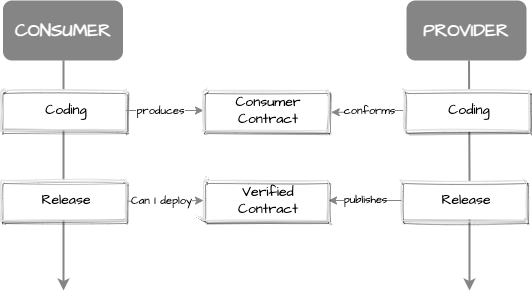

The diagram above was exported from draw.io. Its source (the exported page's mxGraphModel, read from the mxfile embedded in the PNG):
<mxGraphModel dx="821" dy="546" grid="1" gridSize="10" guides="1" tooltips="1" connect="1" arrows="1" fold="1" page="1" pageScale="1" pageWidth="827" pageHeight="1169" math="0" shadow="0">
  <root>
    <mxCell id="0" />
    <mxCell id="1" parent="0" />
    <mxCell id="DfW7LIlyqSzpm1YnaFVj-1" style="edgeStyle=orthogonalEdgeStyle;rounded=0;orthogonalLoop=1;jettySize=auto;html=1;strokeColor=#858585;strokeWidth=2;" parent="1" edge="1">
      <mxGeometry relative="1" as="geometry">
        <mxPoint x="170" y="400" as="targetPoint" />
        <mxPoint x="170" y="170" as="sourcePoint" />
      </mxGeometry>
    </mxCell>
    <mxCell id="DfW7LIlyqSzpm1YnaFVj-2" style="edgeStyle=orthogonalEdgeStyle;rounded=0;orthogonalLoop=1;jettySize=auto;html=1;strokeColor=#858585;strokeWidth=2;" parent="1" edge="1">
      <mxGeometry relative="1" as="geometry">
        <mxPoint x="576" y="400" as="targetPoint" />
        <mxPoint x="575.5" y="170" as="sourcePoint" />
      </mxGeometry>
    </mxCell>
    <mxCell id="DfW7LIlyqSzpm1YnaFVj-3" value="" style="rounded=1;fillColor=#ffffff;strokeColor=#DFE1E5;shadow=1;html=1;arcSize=4;sketch=1;hachureGap=4;pointerEvents=0;fontFamily=Architects Daughter;fontSource=https%3A%2F%2Ffonts.googleapis.com%2Fcss%3Ffamily%3DArchitects%2BDaughter;fontSize=20;" parent="1" vertex="1">
      <mxGeometry x="107.5" y="200" width="125" height="40" as="geometry" />
    </mxCell>
    <mxCell id="DfW7LIlyqSzpm1YnaFVj-4" value="Coding" style="fillColor=none;strokeColor=none;html=1;fontSize=14;fontStyle=0;fontColor=#000000;align=center;whiteSpace=wrap;sketch=1;hachureGap=4;pointerEvents=0;fontFamily=Architects Daughter;fontSource=https%3A%2F%2Ffonts.googleapis.com%2Fcss%3Ffamily%3DArchitects%2BDaughter;" parent="DfW7LIlyqSzpm1YnaFVj-3" vertex="1">
      <mxGeometry width="110" height="20" relative="1" as="geometry">
        <mxPoint x="10" y="10" as="offset" />
      </mxGeometry>
    </mxCell>
    <mxCell id="DfW7LIlyqSzpm1YnaFVj-5" value="CONSUMER" style="rounded=1;whiteSpace=wrap;html=1;fillColor=#858585;strokeColor=none;fontColor=#FFFFFF;fontStyle=1;fontFamily=Architects Daughter;fontSource=https%3A%2F%2Ffonts.googleapis.com%2Fcss%3Ffamily%3DArchitects%2BDaughter;fontSize=18;" parent="1" vertex="1">
      <mxGeometry x="109.5" y="110" width="120" height="60" as="geometry" />
    </mxCell>
    <mxCell id="DfW7LIlyqSzpm1YnaFVj-6" value="PROVIDER" style="rounded=1;whiteSpace=wrap;html=1;fillColor=#858585;strokeColor=none;fontColor=#FFFFFF;fontStyle=1;fontFamily=Architects Daughter;fontSource=https%3A%2F%2Ffonts.googleapis.com%2Fcss%3Ffamily%3DArchitects%2BDaughter;fontSize=18;" parent="1" vertex="1">
      <mxGeometry x="513" y="110" width="120" height="60" as="geometry" />
    </mxCell>
    <mxCell id="DfW7LIlyqSzpm1YnaFVj-7" style="edgeStyle=orthogonalEdgeStyle;rounded=0;orthogonalLoop=1;jettySize=auto;html=1;entryX=0;entryY=0.5;entryDx=0;entryDy=0;strokeColor=#858585;exitX=1;exitY=0.5;exitDx=0;exitDy=0;" parent="1" source="DfW7LIlyqSzpm1YnaFVj-3" target="DfW7LIlyqSzpm1YnaFVj-17" edge="1">
      <mxGeometry relative="1" as="geometry" />
    </mxCell>
    <mxCell id="DfW7LIlyqSzpm1YnaFVj-8" value="produces" style="edgeLabel;html=1;align=center;verticalAlign=middle;resizable=0;points=[];fontFamily=Architects Daughter;fontSource=https%3A%2F%2Ffonts.googleapis.com%2Fcss%3Ffamily%3DArchitects%2BDaughter;" parent="DfW7LIlyqSzpm1YnaFVj-7" vertex="1" connectable="0">
      <mxGeometry x="-0.1223" relative="1" as="geometry">
        <mxPoint as="offset" />
      </mxGeometry>
    </mxCell>
    <mxCell id="DfW7LIlyqSzpm1YnaFVj-9" value="" style="rounded=1;fillColor=#ffffff;strokeColor=#DFE1E5;shadow=1;html=1;arcSize=4;sketch=1;hachureGap=4;pointerEvents=0;fontFamily=Architects Daughter;fontSource=https%3A%2F%2Ffonts.googleapis.com%2Fcss%3Ffamily%3DArchitects%2BDaughter;fontSize=20;" parent="1" vertex="1">
      <mxGeometry x="107.5" y="290" width="125" height="40" as="geometry" />
    </mxCell>
    <mxCell id="DfW7LIlyqSzpm1YnaFVj-10" value="Release" style="fillColor=none;strokeColor=none;html=1;fontSize=14;fontStyle=0;fontColor=#000000;align=center;whiteSpace=wrap;sketch=1;hachureGap=4;pointerEvents=0;fontFamily=Architects Daughter;fontSource=https%3A%2F%2Ffonts.googleapis.com%2Fcss%3Ffamily%3DArchitects%2BDaughter;" parent="DfW7LIlyqSzpm1YnaFVj-9" vertex="1">
      <mxGeometry width="110" height="20" relative="1" as="geometry">
        <mxPoint x="10" y="10" as="offset" />
      </mxGeometry>
    </mxCell>
    <mxCell id="DfW7LIlyqSzpm1YnaFVj-11" style="edgeStyle=orthogonalEdgeStyle;rounded=0;orthogonalLoop=1;jettySize=auto;html=1;entryX=1.022;entryY=0.544;entryDx=0;entryDy=0;entryPerimeter=0;strokeColor=#858585;exitX=0;exitY=0.5;exitDx=0;exitDy=0;" parent="1" source="DfW7LIlyqSzpm1YnaFVj-13" target="DfW7LIlyqSzpm1YnaFVj-17" edge="1">
      <mxGeometry relative="1" as="geometry">
        <mxPoint x="400" y="342" as="targetPoint" />
        <mxPoint x="550" y="342" as="sourcePoint" />
      </mxGeometry>
    </mxCell>
    <mxCell id="DfW7LIlyqSzpm1YnaFVj-12" value="conforms" style="edgeLabel;html=1;align=center;verticalAlign=middle;resizable=0;points=[];fontFamily=Architects Daughter;fontSource=https%3A%2F%2Ffonts.googleapis.com%2Fcss%3Ffamily%3DArchitects%2BDaughter;" parent="DfW7LIlyqSzpm1YnaFVj-11" vertex="1" connectable="0">
      <mxGeometry x="0.1438" relative="1" as="geometry">
        <mxPoint x="6" y="-2" as="offset" />
      </mxGeometry>
    </mxCell>
    <mxCell id="DfW7LIlyqSzpm1YnaFVj-13" value="" style="rounded=1;fillColor=#ffffff;strokeColor=#DFE1E5;shadow=1;html=1;arcSize=4;sketch=1;hachureGap=4;pointerEvents=0;fontFamily=Architects Daughter;fontSource=https%3A%2F%2Ffonts.googleapis.com%2Fcss%3Ffamily%3DArchitects%2BDaughter;fontSize=20;" parent="1" vertex="1">
      <mxGeometry x="510.5" y="200" width="125" height="40" as="geometry" />
    </mxCell>
    <mxCell id="DfW7LIlyqSzpm1YnaFVj-14" value="Coding" style="fillColor=none;strokeColor=none;html=1;fontSize=14;fontStyle=0;fontColor=#000000;align=center;whiteSpace=wrap;sketch=1;hachureGap=4;pointerEvents=0;fontFamily=Architects Daughter;fontSource=https%3A%2F%2Ffonts.googleapis.com%2Fcss%3Ffamily%3DArchitects%2BDaughter;" parent="DfW7LIlyqSzpm1YnaFVj-13" vertex="1">
      <mxGeometry width="110" height="20" relative="1" as="geometry">
        <mxPoint x="10" y="10" as="offset" />
      </mxGeometry>
    </mxCell>
    <mxCell id="DfW7LIlyqSzpm1YnaFVj-15" value="" style="rounded=1;fillColor=#ffffff;strokeColor=#DFE1E5;shadow=1;html=1;arcSize=4;sketch=1;hachureGap=4;pointerEvents=0;fontFamily=Architects Daughter;fontSource=https%3A%2F%2Ffonts.googleapis.com%2Fcss%3Ffamily%3DArchitects%2BDaughter;fontSize=20;" parent="1" vertex="1">
      <mxGeometry x="508" y="290" width="125" height="40" as="geometry" />
    </mxCell>
    <mxCell id="DfW7LIlyqSzpm1YnaFVj-16" value="Release" style="fillColor=none;strokeColor=none;html=1;fontSize=14;fontStyle=0;fontColor=#000000;align=center;whiteSpace=wrap;sketch=1;hachureGap=4;pointerEvents=0;fontFamily=Architects Daughter;fontSource=https%3A%2F%2Ffonts.googleapis.com%2Fcss%3Ffamily%3DArchitects%2BDaughter;" parent="DfW7LIlyqSzpm1YnaFVj-15" vertex="1">
      <mxGeometry width="110" height="20" relative="1" as="geometry">
        <mxPoint x="10" y="10" as="offset" />
      </mxGeometry>
    </mxCell>
    <mxCell id="DfW7LIlyqSzpm1YnaFVj-17" value="" style="rounded=1;fillColor=#ffffff;strokeColor=#DFE1E5;shadow=1;html=1;arcSize=4;sketch=1;hachureGap=4;pointerEvents=0;fontFamily=Architects Daughter;fontSource=https%3A%2F%2Ffonts.googleapis.com%2Fcss%3Ffamily%3DArchitects%2BDaughter;fontSize=20;" parent="1" vertex="1">
      <mxGeometry x="310" y="200" width="125" height="40" as="geometry" />
    </mxCell>
    <mxCell id="DfW7LIlyqSzpm1YnaFVj-18" value="Consumer Contract" style="fillColor=none;strokeColor=none;html=1;fontSize=14;fontStyle=0;fontColor=#000000;align=center;whiteSpace=wrap;sketch=1;hachureGap=4;pointerEvents=0;fontFamily=Architects Daughter;fontSource=https%3A%2F%2Ffonts.googleapis.com%2Fcss%3Ffamily%3DArchitects%2BDaughter;" parent="DfW7LIlyqSzpm1YnaFVj-17" vertex="1">
      <mxGeometry width="110" height="20" relative="1" as="geometry">
        <mxPoint x="10" y="10" as="offset" />
      </mxGeometry>
    </mxCell>
    <mxCell id="JKXkrQnjETCTuPJl5jh2-5" style="edgeStyle=orthogonalEdgeStyle;rounded=0;orthogonalLoop=1;jettySize=auto;html=1;entryX=1;entryY=0.5;entryDx=0;entryDy=0;strokeColor=#858585;exitX=0;exitY=0.5;exitDx=0;exitDy=0;" parent="1" source="DfW7LIlyqSzpm1YnaFVj-15" edge="1">
      <mxGeometry relative="1" as="geometry">
        <mxPoint x="435" y="310" as="targetPoint" />
        <mxPoint x="521" y="230" as="sourcePoint" />
      </mxGeometry>
    </mxCell>
    <mxCell id="JKXkrQnjETCTuPJl5jh2-6" value="publishes" style="edgeLabel;html=1;align=center;verticalAlign=middle;resizable=0;points=[];fontFamily=Architects Daughter;fontSource=https%3A%2F%2Ffonts.googleapis.com%2Fcss%3Ffamily%3DArchitects%2BDaughter;" parent="JKXkrQnjETCTuPJl5jh2-5" vertex="1" connectable="0">
      <mxGeometry x="0.1438" relative="1" as="geometry">
        <mxPoint x="6" y="-2" as="offset" />
      </mxGeometry>
    </mxCell>
    <mxCell id="hkJ-JmumIgAIDrZgYOuQ-1" value="" style="rounded=1;fillColor=#ffffff;strokeColor=#DFE1E5;shadow=1;html=1;arcSize=4;sketch=1;hachureGap=4;pointerEvents=0;fontFamily=Architects Daughter;fontSource=https%3A%2F%2Ffonts.googleapis.com%2Fcss%3Ffamily%3DArchitects%2BDaughter;fontSize=20;" parent="1" vertex="1">
      <mxGeometry x="310" y="290" width="125" height="40" as="geometry" />
    </mxCell>
    <mxCell id="hkJ-JmumIgAIDrZgYOuQ-2" value="Verified&lt;br&gt;Contract" style="fillColor=none;strokeColor=none;html=1;fontSize=14;fontStyle=0;fontColor=#000000;align=center;whiteSpace=wrap;sketch=1;hachureGap=4;pointerEvents=0;fontFamily=Architects Daughter;fontSource=https%3A%2F%2Ffonts.googleapis.com%2Fcss%3Ffamily%3DArchitects%2BDaughter;" parent="hkJ-JmumIgAIDrZgYOuQ-1" vertex="1">
      <mxGeometry width="110" height="20" relative="1" as="geometry">
        <mxPoint x="10" y="10" as="offset" />
      </mxGeometry>
    </mxCell>
    <mxCell id="hkJ-JmumIgAIDrZgYOuQ-7" style="edgeStyle=orthogonalEdgeStyle;rounded=0;orthogonalLoop=1;jettySize=auto;html=1;strokeColor=#858585;exitX=1.014;exitY=0.517;exitDx=0;exitDy=0;exitPerimeter=0;entryX=0;entryY=0.5;entryDx=0;entryDy=0;" parent="1" source="DfW7LIlyqSzpm1YnaFVj-9" edge="1" target="hkJ-JmumIgAIDrZgYOuQ-1">
      <mxGeometry relative="1" as="geometry">
        <mxPoint x="290" y="330" as="targetPoint" />
        <mxPoint x="305.5" y="309.71" as="sourcePoint" />
      </mxGeometry>
    </mxCell>
    <mxCell id="hkJ-JmumIgAIDrZgYOuQ-8" value="Can I deploy" style="edgeLabel;html=1;align=center;verticalAlign=middle;resizable=0;points=[];fontFamily=Architects Daughter;fontSource=https%3A%2F%2Ffonts.googleapis.com%2Fcss%3Ffamily%3DArchitects%2BDaughter;" parent="hkJ-JmumIgAIDrZgYOuQ-7" vertex="1" connectable="0">
      <mxGeometry x="0.1438" relative="1" as="geometry">
        <mxPoint x="-10" as="offset" />
      </mxGeometry>
    </mxCell>
  </root>
</mxGraphModel>